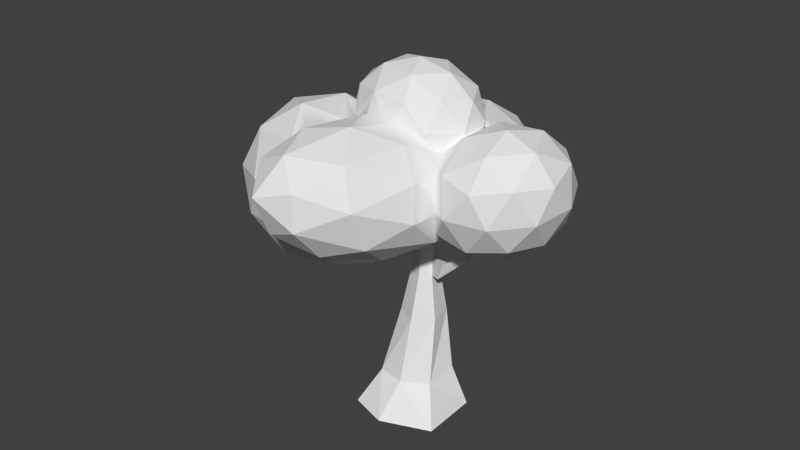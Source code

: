 # Source: tree.blend  (saved by Blender 2.76.0; exported with 4.5.12 LTS)
import bpy
from mathutils import Matrix  # noqa: F401  (used for matrix-valued properties, if any)

bpy.ops.wm.read_factory_settings(use_empty=True)
scene = bpy.context.scene
scene.name = 'Scene'

# ---- collections
col_collection_1 = bpy.data.collections.new('Collection 1'); scene.collection.children.link(col_collection_1)

# ---- world
world_world = bpy.data.worlds.new('World'); scene.world = world_world
world_world.color = (0.05088, 0.05088, 0.05088)
world_world.use_sun_shadow = False
world_world.sun_shadow_jitter_overblur = 0.0
world_world.cycles.sampling_method = 'MANUAL'
world_world.cycles.sample_map_resolution = 256

# ---- meshes
me_cylinder = bpy.data.meshes.new('Cylinder')
me_cylinder.from_pydata([(-0.04859, 1.064, -0.0004359), (-0.1086, 0.834, 0.669), (0.8442, 0.5051, -0.0004359), (0.561, 0.3726, 0.8192), (0.8826, -0.6659, -0.0004359), (0.5063, -0.2482, 0.6791), (-0.11, -1.052, -0.0004359), (-0.0127, -0.5196, 0.6791), (-0.8657, -0.8098, -0.0004359), (-0.5528, -0.4238, 0.6791), (-1.007, 0.3728, -0.0004359), (-0.7348, 0.4577, 0.6791), (0.3083, 0.4936, 1.959), (-0.0804, 0.6821, 1.959), (0.3858, 0.03162, 1.959), (0.03278, -0.246, 1.959), (-0.3767, -0.04673, 1.959), (-0.4218, 0.36, 1.959), (0.1956, 0.4134, 2.824), (-0.08092, 0.5064, 2.824), (0.2262, 0.1258, 2.824), (0.05195, -0.05465, 2.824), (-0.2371, 0.07613, 2.824), (-0.3052, 0.3557, 2.824), (0.06415, 0.3296, 4.043), (-0.05349, 0.3866, 4.043), (0.09892, 0.1908, 4.043), (0.004055, 0.1321, 4.043), (-0.1451, 0.175, 4.043), (-0.1711, 0.3086, 4.043), (0.05733, 0.4599, 2.824), (0.2109, 0.2696, 2.824), (0.1391, 0.03558, 2.824), (-0.09255, 0.01074, 2.824), (-0.2711, 0.2159, 2.824), (-0.1931, 0.431, 2.824), (0.005331, 0.3581, 4.043), (0.08154, 0.2602, 4.043), (0.05149, 0.1615, 4.043), (-0.07052, 0.1535, 4.043), (-0.1581, 0.2418, 4.043), (-0.1123, 0.3476, 4.043), (0.2031, 0.1583, 3.127), (0.028, 0.03873, 3.433), (-0.06721, 0.4465, 3.433), (0.1299, 0.3715, 3.433), (-0.2382, 0.3322, 3.433), (-0.1822, 0.1403, 3.17), (-0.2146, 0.2289, 3.17), (0.1868, 0.2649, 3.127), (-0.08154, 0.08214, 3.433), (-0.1527, 0.3893, 3.433), (0.03133, 0.409, 3.433), (0.09527, 0.09852, 3.433), (-0.6014, 0.1598, 3.364), (-0.5673, 0.01997, 3.364), (-0.5436, -0.01817, 3.499), (-0.5672, 0.08513, 3.499), (-0.8118, 0.0117, 3.75), (-0.8188, -0.05794, 3.745), (-0.7717, -0.05728, 3.799), (-0.7778, 0.008008, 3.788), (0.4489, 0.00918, 2.875), (0.4653, 0.1588, 2.877), (0.5867, -0.01908, 3.263), (0.594, 0.08849, 3.264), (0.9972, -0.01268, 3.387), (1.002, 0.06086, 3.39), (0.9258, -0.05878, 3.461), (0.9247, 0.0488, 3.463), (1.384, -0.002535, 3.938), (1.381, 0.04106, 3.948), (1.361, 0.009682, 3.956), (1.371, 0.04814, 3.972), (0.9995, 0.02409, 3.388), (0.9615, -0.03573, 3.424), (0.9632, 0.05483, 3.426), (0.9252, -0.004989, 3.462), (1.382, 0.01926, 3.943), (1.372, 0.003574, 3.947), (1.376, 0.0446, 3.96), (1.366, 0.02891, 3.964), (1.109, 0.0226, 3.56), (1.158, 0.02155, 3.518), (1.157, -0.0373, 3.514), (1.104, -0.05074, 3.555), (1.13, -0.04402, 3.534), (1.106, -0.01407, 3.557), (1.158, -0.007874, 3.516), (1.374, 0.02409, 3.954), (1.134, 0.02208, 3.539)], [(86, 85), (84, 86), (87, 82), (85, 87), (88, 84), (83, 88), (90, 83), (82, 90)], [(0, 1, 3, 2), (2, 3, 5, 4), (4, 5, 7, 6), (6, 7, 9, 8), (1, 11, 17, 13), (10, 11, 1, 0), (8, 9, 11, 10), (0, 2, 4, 6, 8, 10), (17, 16, 22, 34, 23), (9, 7, 15, 16), (5, 3, 12, 14), (11, 9, 16, 17), (3, 1, 13, 12), (7, 5, 14, 15), (53, 42, 26, 38), (15, 14, 20, 32, 21), (12, 13, 19, 30, 18), (13, 17, 23, 35, 19), (16, 15, 21, 33, 22), (14, 12, 18, 31, 20), (24, 36, 25, 41, 29, 40, 28, 39, 27, 38, 26, 37), (52, 44, 25, 36), (51, 46, 29, 41), (50, 43, 27, 39), (49, 45, 24, 37), (48, 47, 28, 40), (46, 48, 40, 29), (23, 34, 48, 46), (34, 22, 55, 54), (42, 49, 37, 26), (49, 42, 64, 65), (31, 18, 45, 49), (47, 50, 39, 28), (22, 33, 50, 47), (33, 21, 43, 50), (44, 51, 41, 25), (19, 35, 51, 44), (35, 23, 46, 51), (45, 52, 36, 24), (18, 30, 52, 45), (30, 19, 44, 52), (43, 53, 38, 27), (21, 32, 53, 43), (32, 20, 42, 53), (57, 54, 58, 61), (22, 47, 56, 55), (47, 48, 57, 56), (48, 34, 54, 57), (58, 59, 60, 61), (54, 55, 59, 58), (56, 57, 61, 60), (55, 56, 60, 59), (65, 64, 68, 77, 69), (20, 31, 63, 62), (42, 20, 62, 64), (31, 49, 65, 63), (83, 67, 69, 82), (64, 62, 66, 75, 68), (63, 65, 69, 76, 67), (62, 63, 67, 74, 66), (89, 80, 73, 81), (84, 83, 71, 70), (84, 85, 68, 66), (85, 84, 70, 72), (73, 82, 85, 72), (82, 69, 68, 85), (67, 83, 84, 66), (79, 89, 81, 72), (78, 71, 80, 89), (82, 73, 71, 83)])
me_cylinder.use_remesh_preserve_volume = False
me_cylinder.use_remesh_preserve_attributes = False
me_cylinder.use_mirror_vertex_groups = False
me_cylinder.update()
me_icosphere_008 = bpy.data.meshes.new('Icosphere.008')
me_icosphere_008.from_pydata([(0.0, 0.0, -1.0), (0.4253, -0.309, -0.8507), (-0.1625, -0.5, -0.8507), (-0.5257, 0.0, -0.8507), (0.4253, 0.309, -0.8507), (0.2629, -0.809, -0.5257), (-0.1625, 0.5, -0.8507), (-0.6882, -0.5, -0.5257), (0.7912, -0.04319, -0.5711), (0.791, 0.04335, -0.5713), (-0.2764, -0.8506, -0.4472), (0.7236, -0.5257, -0.4472), (-0.6882, 0.5, -0.5257), (-0.8944, 0.0, -0.4472), (0.7529, -0.1913, -0.5517), (0.7485, -0.2202, -0.5446), (0.7481, -0.2723, -0.5239), (0.7554, -0.3944, -0.4668), (0.6954, 0.5052, -0.4854), (0.7032, 0.3772, -0.529), (0.2629, 0.809, -0.5257), (5.96e-08, -1.0, 1.49e-08), (0.6995, -0.5761, -0.3677), (0.6696, -0.6053, -0.3473), (0.5046, -0.7901, -0.1791), (0.492, -0.809, -0.1551), (-0.2764, 0.8506, -0.4472), (-0.9511, -0.309, 1.49e-08), (-0.5878, -0.809, -4.47e-08), (0.7427, -0.5076, -0.4098), (0.674, 0.5562, -0.4557), (0.3811, -0.8762, 1.49e-08), (-0.5878, 0.809, -1.49e-08), (-0.9511, 0.309, 1.49e-08), (0.4307, 0.809, -0.2541), (0.4366, 0.8013, -0.2629), (0.4416, 0.7969, -0.2651), (0.478, 0.7651, -0.2811), (0.5457, 0.706, -0.3108), (0.6195, 0.6494, -0.3245), (0.6557, 0.5766, -0.4372), (0.0, 1.0, 1.863e-08), (-0.2629, -0.809, 0.5257), (0.2566, -0.8975, 0.1438), (0.2221, -0.8999, 0.2101), (0.1968, -0.8937, 0.3184), (-0.8506, 5.96e-08, 0.5257), (-0.7236, -0.5257, 0.4472), (0.3403, 0.8894, 2.421e-08), (0.1613, -0.8454, 0.4537), (0.1592, -0.8416, 0.4643), (-0.2629, 0.809, 0.5257), (-0.7236, 0.5257, 0.4472), (0.2764, 0.8506, 0.4472), (0.4138, 0.8323, 0.2499), (0.3367, 0.887, 0.02722), (-0.4253, -0.309, 0.8507), (0.1514, -0.8214, 0.4876), (0.1166, -0.7241, 0.5997), (0.1169, -0.7184, 0.6061), (0.1308, -0.6944, 0.6325), (0.1955, -0.6018, 0.7336), (0.1625, -0.5, 0.8507), (-0.4253, 0.309, 0.8507), (0.3196, 0.8138, 0.4555), (0.3698, 0.8289, 0.334), (0.3998, 0.8217, 0.2983), (0.4198, 0.8168, 0.2745), (0.4261, 0.8153, 0.2669), (0.4219, 0.8211, 0.2611), (0.2425, -0.5, 0.8012), (0.1625, 0.5, 0.8507), (0.2846, 0.5, 0.7751), (0.2779, 0.5072, 0.7725), (0.2709, 0.5189, 0.7657), (0.2673, 0.5361, 0.7516), (0.2674, 0.7516, 0.5468), (0.0, 1.192e-07, 1.0), (0.2856, -0.3305, 0.8507), (0.5257, 0.0, 0.8507), (0.5647, 0.12, 0.7727), (0.5724, 0.1604, 0.7498), (0.5726, 0.1614, 0.7492), (0.555, 0.1686, 0.7569), (0.5143, 0.1973, 0.7691), (0.5129, 0.1991, 0.7692), (0.3671, 0.3858, 0.7755), (0.2872, -0.3215, 0.852), (0.2925, -0.3074, 0.8534), (0.3811, -0.1991, 0.8507), (0.5378, 5.96e-08, 0.8375), (0.5303, -0.0141, 0.8415), (0.4167, -0.154, 0.8489), (0.4146, 0.8444, 0.2818), (0.2504, 1.048, 0.007967), (0.4127, 0.8823, 0.2855), (0.4193, 0.8575, -0.3407), (0.4124, 0.9048, 0.2893), (0.4072, 0.9059, 0.293), (0.2875, 1.311, -0.3657), (0.3727, 1.273, 0.2853), (0.2825, 1.567, -0.1212), (0.5558, 1.258, -0.6854), (0.4131, 0.9102, 0.2917), (0.2673, 0.8929, 0.6533), (0.4713, 1.696, -0.5497), (0.815, 0.7729, -0.6276), (0.4226, 0.9362, 0.3149), (0.4956, 1.693, 0.1061), (0.5258, 1.189, 0.5265), (0.5936, 1.92, -0.2724), (0.9607, 1.168, -0.8538), (0.7833, 0.6683, -0.4959), (0.7017, 0.6848, -0.4358), (0.8669, 1.611, -0.8366), (0.5381, 1.102, 0.3985), (0.7396, 1.445, 0.3853), (0.4692, 1.1, 0.8436), (0.3859, 0.7934, 0.9922), (0.8168, 1.913, -0.623), (1.286, 0.827, -0.7431), (0.907, 0.6778, -0.5646), (0.8766, 0.6818, -0.5548), (0.9832, 0.5434, -0.6683), (0.5993, 1.162, 0.4066), (0.8761, 1.845, 0.04062), (0.8042, 1.272, 0.787), (0.4692, 0.4491, 1.023), (1.065, 1.974, -0.3879), (1.039, 0.6854, -0.5909), (1.318, 1.345, -0.8723), (1.234, 1.783, -0.7366), (0.7256, 1.219, 0.4416), (1.211, 1.499, 0.2698), (0.8876, 1.272, 0.4401), (0.7177, 1.028, 1.075), (0.5258, 0.1876, 0.8022), (0.7177, 0.6455, 1.18), (1.214, 0.6141, -0.5597), (1.612, 0.9797, -0.6544), (1.642, 1.011, -0.6507), (0.7626, -0.2111, -0.5564), (1.297, 1.785, -0.09042), (0.9012, 1.276, 0.4402), (0.9448, 1.285, 0.4272), (1.136, 1.125, 0.9749), (0.8042, 0.2711, 1.063), (1.516, 1.708, -0.4236), (1.315, 0.6771, -0.5981), (1.623, 0.7889, -0.8089), (1.382, 0.7296, -0.6335), (1.467, 0.8506, -0.6581), (1.585, 1.46, -0.6837), (1.649, 1.024, -0.6453), (1.265, 0.5092, -0.5847), (1.165, 0.006911, -0.6303), (0.9438, 1.285, 0.4274), (1.606, 1.414, -0.0171), (1.112, 1.232, 0.423), (1.034, 0.8482, 1.163), (1.181, 1.264, 0.6736), (0.6828, 0.1623, 0.8327), (1.136, 0.5057, 1.145), (1.28, 0.6281, -0.5596), (1.674, 1.136, -0.5755), (1.265, 0.6084, -0.5441), (1.255, 0.4591, -0.5892), (1.034, -0.7267, -0.3664), (1.272, 0.3368, -0.5879), (1.47, 1.014, 0.3276), (1.151, 1.216, 0.4093), (1.395, 0.8018, 1.018), (1.481, 1.046, 0.7306), (0.7096, 0.1562, 0.8351), (0.6594, 0.1616, 0.821), (1.181, 0.2113, 0.9635), (1.775, 1.223, -0.3658), (1.302, 0.4318, -0.6783), (1.679, 1.139, -0.5762), (1.677, 1.14, -0.5706), (1.422, -0.291, -0.3609), (0.577, -0.9978, -0.1392), (1.293, 0.2842, -0.5831), (1.323, 1.134, 0.3549), (1.589, 1.063, 0.155), (1.362, 1.146, 0.3917), (0.6218, 0.1555, 0.7942), (0.6745, 0.1354, 0.8526), (0.9179, 0.08974, 0.8228), (0.9951, 0.08303, 0.8096), (1.481, 0.4274, 0.901), (2.031, 1.01, -0.6811), (1.635, 0.3327, -0.8396), (1.236, -1.078, 0.05637), (1.343, 0.01445, -0.4872), (0.849, -1.332, 0.07952), (1.741, 1.227, -0.2615), (1.374, 1.091, 0.3458), (1.563, 0.9964, 0.2169), (1.679, 1.163, -0.003288), (1.621, 0.715, 0.7477), (1.621, 0.8229, 0.4353), (0.9457, -0.3802, 1.043), (1.058, 0.09564, 0.7902), (1.362, 0.1444, 0.6674), (1.762, 1.199, -0.3963), (1.987, 1.263, -0.3166), (2.005, 0.5363, -0.8359), (1.486, -0.04165, -0.6245), (1.509, -0.5902, 0.08898), (1.416, -0.1372, -0.3974), (0.4972, -1.516, 0.4241), (0.2261, -1.001, 0.2341), (1.692, 1.199, -0.07957), (1.774, 1.212, -0.35), (1.423, 1.025, 0.3471), (1.563, 0.9957, 0.2173), (1.779, 0.8429, 0.4577), (1.891, 1.2, 0.1184), (1.446, 0.9867, 0.3394), (1.194, 0.1055, 0.7077), (1.621, 0.4405, 0.5406), (1.775, 1.209, -0.3623), (2.37, 1.011, -0.3435), (2.329, 0.709, -0.622), (1.92, 0.02293, -0.7219), (1.293, -1.13, 0.5505), (1.543, -0.2957, 0.003162), (0.9047, -1.566, 0.5449), (1.447, -0.2275, -0.3263), (1.389, 1.07, 0.3462), (1.542, 0.943, 0.2373), (1.597, 0.7648, 0.3873), (2.214, 0.9075, 0.3603), (1.499, 0.8648, 0.2813), (0.5435, -0.5982, 1.116), (1.321, -0.137, 0.7298), (1.298, 0.125, 0.6069), (1.233, 0.1136, 0.6816), (1.434, 0.2457, 0.3963), (1.446, 0.2585, 0.404), (2.255, 1.14, -0.001869), (2.328, 0.2441, -0.5941), (1.808, -0.3338, -0.3826), (1.513, -0.3756, 0.4386), (1.464, -0.2833, -0.2391), (1.541, -0.2846, 0.06446), (1.45, -0.2457, -0.3067), (0.252, -1.337, 0.7145), (0.5538, -1.569, 0.9182), (1.6, 0.7459, 0.4016), (2.064, 0.5332, 0.5754), (1.5, 0.8612, 0.2793), (0.3176, -1.085, 1.034), (0.7251, -1.135, 1.154), (1.182, -0.8636, 0.9271), (1.401, 0.2046, 0.4534), (1.433, 0.2453, 0.396), (1.433, 0.2445, 0.3963), (1.537, 0.354, 0.4611), (2.51, 0.7908, 0.07479), (2.553, 0.5374, -0.2897), (2.185, -0.1643, -0.4281), (1.457, -0.2762, -0.2663), (0.9452, -1.421, 0.9201), (1.712, -0.3977, 0.0524), (0.1151, -0.7343, 0.6108), (1.501, 0.8593, 0.2783), (1.503, 0.844, 0.2748), (1.502, 0.8422, 0.2752), (1.604, 0.4551, 0.4909), (1.694, 0.3296, 0.5718), (2.398, 0.4341, 0.4141), (1.438, 0.1932, 0.4029), (1.573, 0.4034, 0.4835), (2.468, 0.02408, -0.1757), (2.147, -0.3331, -0.04504), (1.543, -0.1832, 0.2296), (1.501, 0.8508, 0.277), (2.076, 0.07691, 0.5448), (1.589, 0.4246, 0.4931), (1.475, 0.05154, 0.3785), (2.568, 0.3346, 0.08966), (1.528, -0.1446, 0.2774), (1.499, -0.01242, 0.3523), (1.668, -0.1443, 0.4169), (2.372, -0.03978, 0.2593), (2.021, -0.273, 0.312)], [], [(0, 1, 2), (0, 2, 3), (1, 0, 4), (2, 1, 5), (0, 3, 6), (3, 2, 7), (8, 1, 4, 9), (0, 6, 4), (2, 5, 10), (1, 11, 5), (6, 3, 12), (3, 7, 13), (2, 10, 7), (11, 1, 8, 14, 15, 16, 17), (9, 4, 18, 19), (4, 6, 20), (10, 5, 21), (5, 11, 22, 23, 24, 25), (6, 12, 26), (3, 13, 12), (13, 7, 27), (7, 10, 28), (29, 11, 17), (18, 4, 20, 30), (6, 26, 20), (10, 21, 28), (31, 21, 5, 25), (22, 11, 29), (26, 12, 32), (12, 13, 33), (13, 27, 33), (27, 7, 28), (30, 20, 34, 35, 36, 37, 38, 39, 40), (20, 26, 41), (28, 21, 42), (21, 31, 43, 44, 45), (26, 32, 41), (32, 12, 33), (33, 27, 46), (27, 28, 47), (34, 20, 41, 48), (28, 42, 47), (21, 45, 49, 50, 42), (41, 32, 51), (32, 33, 52), (33, 46, 52), (27, 47, 46), (48, 41, 53, 54, 55), (47, 42, 56), (42, 50, 57, 58, 59, 60, 61, 62), (41, 51, 53), (32, 52, 51), (52, 46, 63), (46, 47, 56), (54, 53, 64, 65, 66, 67, 68, 69), (56, 42, 62), (70, 62, 61), (53, 51, 71), (51, 52, 63), (63, 46, 56), (64, 53, 71, 72, 73, 74, 75, 76), (56, 62, 77), (62, 70, 78), (71, 51, 63), (63, 56, 77), (79, 80, 81, 82, 83, 84, 85, 86, 72, 71), (62, 78, 87, 88, 89, 79, 77), (71, 63, 77), (79, 71, 77), (80, 79, 90), (91, 79, 89, 92), (90, 79, 91), (93, 94, 55, 54, 69), (68, 93, 69), (55, 94, 96, 35, 34, 48), (67, 93, 68), (94, 99, 96), (35, 96, 36), (66, 93, 67), (95, 98, 97), (65, 98, 95, 93, 66), (99, 94, 101), (96, 99, 102), (36, 96, 37), (100, 94, 93, 95, 97, 103, 107), (101, 94, 100), (97, 98, 103), (98, 65, 64, 76, 104), (99, 101, 105), (106, 96, 102), (99, 105, 102), (37, 96, 38), (101, 100, 108), (109, 98, 104), (75, 104, 76), (105, 101, 110), (106, 102, 111), (38, 96, 106, 112, 113, 39), (102, 105, 114), (115, 100, 107), (101, 108, 110), (100, 116, 108), (109, 104, 117), (74, 118, 104, 75), (105, 110, 119), (106, 111, 120), (102, 114, 111), (112, 106, 121, 122), (39, 113, 40), (105, 119, 114), (108, 125, 110), (108, 116, 125), (109, 117, 126), (104, 118, 117), (73, 127, 118, 74), (110, 128, 119), (120, 111, 130), (111, 114, 130), (123, 122, 121, 129), (40, 113, 112, 122, 123, 19, 18, 30), (114, 119, 131), (124, 115, 107, 103, 98, 109), (110, 125, 128), (116, 100, 115, 124, 132), (125, 116, 133), (109, 126, 156, 143, 134), (126, 117, 135), (117, 118, 135), (86, 136, 127, 73, 72), (118, 127, 137), (119, 128, 131), (138, 129, 121, 106, 120), (139, 120, 130, 140), (130, 114, 131), (129, 138, 165, 154, 123), (141, 14, 8, 9, 19, 123), (124, 109, 134, 132), (125, 142, 128), (143, 116, 132, 134), (125, 133, 142), (156, 144, 158, 133, 116, 143), (145, 126, 135), (135, 118, 137), (85, 136, 86), (136, 146, 127), (127, 146, 137), (131, 128, 147), (150, 148, 163, 165, 138, 120), (178, 149, 151, 139, 140, 153, 164), (150, 120, 139, 151), (140, 130, 152, 153), (130, 131, 152), (141, 123, 155), (14, 141, 15), (128, 142, 147), (133, 157, 142), (145, 135, 159), (160, 126, 145), (135, 137, 159), (84, 136, 85), (146, 136, 186, 174, 161, 173, 188), (137, 146, 162), (131, 147, 152), (153, 152, 176, 205, 179, 164), (154, 166, 168, 182, 155, 123), (167, 141, 155), (15, 141, 16), (142, 157, 147), (133, 169, 157), (144, 156, 126, 160), (144, 160, 185, 170, 158), (171, 145, 159), (172, 160, 145), (137, 162, 159), (83, 136, 84), (146, 175, 162), (147, 176, 152), (148, 177, 163), (148, 150, 151, 149, 177), (166, 154, 165, 163, 177), (167, 155, 180), (167, 181, 23, 22, 29, 17, 16, 141), (147, 157, 176), (169, 133, 158, 170, 183, 197, 230, 215), (157, 169, 216, 198, 184, 199), (162, 171, 159), (171, 172, 145), (185, 160, 172), (82, 186, 136, 83), (161, 187, 173), (174, 187, 161), (189, 175, 146, 188), (175, 190, 162), (191, 149, 178), (192, 177, 149), (179, 178, 164), (166, 177, 168), (193, 167, 180), (195, 181, 167), (181, 24, 23), (168, 177, 208, 194, 182), (182, 194, 210, 180, 155), (176, 157, 199, 213, 196, 214), (170, 185, 183), (162, 190, 171), (200, 172, 171), (201, 185, 172), (81, 187, 174, 186, 82), (187, 202, 203, 189, 188, 173), (203, 220, 204, 175, 189), (204, 190, 175), (206, 191, 178), (191, 207, 149), (207, 192, 149), (208, 177, 192), (179, 205, 222, 214, 196, 206, 178), (193, 180, 209), (195, 167, 193), (181, 195, 211), (24, 181, 212, 43, 31, 25), (183, 185, 197), (198, 217, 218, 184), (184, 218, 213, 199), (190, 200, 171), (201, 172, 200), (219, 215, 230, 185, 201, 252, 234), (92, 187, 81, 80, 90, 91), (204, 221, 190), (205, 176, 222), (206, 223, 191), (224, 207, 191), (225, 192, 207), (225, 208, 192), (193, 209, 226), (209, 180, 229, 247, 263, 245, 227), (195, 193, 228), (194, 208, 247, 229, 210), (229, 180, 210), (212, 181, 211), (211, 195, 228), (43, 212, 44), (213, 218, 206, 196), (222, 176, 214), (219, 169, 215), (197, 185, 230), (231, 232, 250, 217, 198, 216), (217, 233, 218), (221, 200, 190), (221, 201, 200), (88, 235, 187, 92, 89), (187, 235, 202), (202, 236, 238, 220, 203), (237, 204, 220, 238), (239, 240, 221, 204), (241, 223, 206), (223, 224, 191), (242, 207, 224), (242, 225, 207), (225, 243, 208), (228, 193, 226), (226, 209, 244), (227, 246, 277, 244, 209), (212, 211, 248), (249, 211, 228), (44, 212, 49, 45), (218, 241, 206), (169, 219, 234), (251, 233, 217), (233, 241, 218), (201, 221, 270, 250, 232), (87, 253, 235, 88), (235, 254, 202), (202, 255, 236), (238, 236, 258, 257, 256, 237), (256, 204, 237), (239, 204, 256, 257), (240, 239, 257, 258, 273, 271, 280, 274, 259), (259, 221, 240), (260, 223, 241), (261, 224, 223), (261, 242, 224), (262, 225, 242), (262, 243, 225), (247, 208, 243, 263), (228, 226, 264), (255, 226, 244), (265, 246, 227, 245), (212, 248, 266, 57, 50, 49), (248, 211, 249), (249, 228, 264), (232, 231, 268, 269), (250, 270, 280, 271, 217), (271, 251, 217), (251, 272, 233), (233, 260, 241), (252, 201, 267), (60, 266, 253, 87, 78, 70, 61), (253, 254, 235), (202, 254, 255), (255, 244, 236), (274, 221, 259), (260, 261, 223), (261, 275, 242), (275, 262, 242), (276, 243, 262), (263, 243, 265, 245), (264, 226, 255), (266, 248, 253), (57, 266, 58), (248, 249, 253), (249, 264, 254), (268, 278, 269), (201, 232, 269, 278, 267), (271, 279, 251), (279, 272, 251), (233, 272, 260), (270, 221, 274, 280), (59, 266, 60), (253, 249, 254), (254, 264, 255), (258, 236, 244, 284, 281, 273), (282, 261, 260), (282, 275, 261), (276, 262, 275), (276, 265, 243), (244, 277, 283, 284), (58, 266, 59), (278, 268, 231, 216, 169, 234, 252, 267), (271, 285, 279), (279, 286, 272), (272, 282, 260), (281, 285, 271, 273), (286, 275, 282), (286, 276, 275), (287, 265, 276), (283, 277, 246, 265, 285), (285, 281, 284, 283), (287, 285, 265), (285, 287, 279), (287, 286, 279), (286, 282, 272), (287, 276, 286)])
me_icosphere_008.polygons.foreach_set('use_smooth', [True] * 342)
_k = set([(0, 1), (0, 2), (0, 3), (0, 4), (0, 6), (1, 2), (1, 4), (1, 5), (1, 8), (1, 11), (2, 3), (2, 5), (2, 7), (2, 10), (3, 6), (3, 7), (3, 12), (3, 13), (4, 6), (4, 9), (4, 18), (4, 20), (5, 10), (5, 11), (5, 21), (5, 25), (6, 12), (6, 20), (6, 26), (7, 10), (7, 13), (7, 27), (7, 28), (10, 21), (10, 28), (11, 17), (11, 22), (11, 29), (12, 13), (12, 26), (12, 32), (12, 33), (13, 27), (13, 33), (14, 141), (15, 141), (16, 141), (19, 123), (20, 26), (20, 30), (20, 34), (20, 41), (21, 28), (21, 31), (21, 42), (21, 45), (23, 181), (24, 181), (26, 32), (26, 41), (27, 28), (27, 33), (27, 46), (27, 47), (28, 42), (28, 47), (32, 33), (32, 41), (32, 51), (32, 52), (33, 46), (33, 52), (35, 96), (38, 96), (40, 113), (41, 48), (41, 51), (41, 53), (42, 47), (42, 50), (42, 56), (42, 62), (43, 212), (44, 212), (46, 47), (46, 52), (46, 56), (46, 63), (47, 56), (49, 212), (51, 52), (51, 53), (51, 63), (51, 71), (52, 63), (53, 54), (53, 64), (53, 71), (55, 94), (56, 62), (56, 63), (56, 77), (57, 266), (58, 266), (59, 266), (60, 266), (61, 62), (62, 70), (62, 77), (62, 78), (63, 71), (63, 77), (65, 98), (71, 72), (71, 77), (71, 79), (73, 127), (74, 118), (75, 104), (76, 104), (77, 79), (79, 80), (79, 89), (79, 90), (79, 91), (83, 136), (84, 136), (86, 136), (87, 253), (88, 235), (92, 187), (93, 94), (94, 96), (94, 99), (94, 100), (94, 101), (95, 98), (96, 99), (96, 102), (96, 106), (97, 98), (98, 103), (98, 104), (98, 109), (99, 101), (99, 102), (99, 105), (100, 101), (100, 107), (100, 108), (100, 115), (100, 116), (101, 105), (101, 108), (101, 110), (102, 105), (102, 106), (102, 111), (102, 114), (104, 109), (104, 117), (104, 118), (105, 110), (105, 114), (105, 119), (106, 111), (106, 112), (106, 120), (106, 121), (108, 110), (108, 116), (108, 125), (109, 117), (109, 124), (109, 126), (109, 134), (110, 119), (110, 125), (110, 128), (111, 114), (111, 120), (111, 130), (114, 119), (114, 130), (114, 131), (116, 125), (116, 132), (116, 133), (116, 143), (117, 118), (117, 126), (117, 135), (118, 127), (118, 135), (118, 137), (119, 128), (119, 131), (120, 130), (120, 138), (120, 139), (120, 150), (122, 123), (123, 129), (123, 141), (123, 154), (123, 155), (125, 128), (125, 133), (125, 142), (126, 135), (126, 145), (126, 156), (126, 160), (127, 136), (127, 137), (127, 146), (128, 131), (128, 142), (128, 147), (130, 131), (130, 140), (130, 152), (131, 147), (131, 152), (133, 142), (133, 157), (133, 158), (133, 169), (135, 137), (135, 145), (135, 159), (136, 146), (136, 186), (137, 146), (137, 159), (137, 162), (141, 155), (141, 167), (142, 147), (142, 157), (144, 160), (145, 159), (145, 160), (145, 171), (145, 172), (146, 162), (146, 175), (146, 188), (147, 152), (147, 157), (147, 176), (148, 177), (149, 151), (149, 177), (149, 178), (149, 191), (149, 192), (149, 207), (152, 153), (152, 176), (155, 167), (155, 180), (155, 182), (157, 169), (157, 176), (157, 199), (159, 162), (159, 171), (160, 172), (160, 185), (161, 187), (162, 171), (162, 175), (162, 190), (164, 178), (166, 177), (167, 180), (167, 181), (167, 193), (167, 195), (168, 177), (169, 215), (169, 216), (169, 219), (169, 234), (170, 185), (171, 172), (171, 190), (171, 200), (172, 185), (172, 200), (172, 201), (173, 187), (174, 187), (175, 189), (175, 190), (175, 204), (176, 205), (176, 214), (176, 222), (177, 192), (177, 208), (178, 179), (178, 191), (178, 206), (180, 193), (180, 209), (180, 210), (180, 229), (181, 195), (181, 211), (181, 212), (183, 185), (184, 218), (185, 197), (185, 201), (187, 202), (187, 235), (190, 200), (190, 204), (190, 221), (191, 206), (191, 207), (191, 223), (191, 224), (192, 207), (192, 208), (192, 225), (193, 195), (193, 209), (193, 226), (193, 228), (194, 208), (195, 211), (195, 228), (196, 206), (198, 217), (200, 201), (200, 221), (201, 221), (201, 232), (201, 267), (202, 203), (202, 235), (202, 236), (202, 254), (202, 255), (204, 220), (204, 221), (204, 237), (204, 256), (206, 218), (206, 223), (206, 241), (207, 224), (207, 225), (207, 242), (208, 225), (208, 243), (208, 247), (209, 226), (209, 227), (209, 244), (211, 212), (211, 228), (211, 248), (211, 249), (212, 248), (213, 218), (217, 218), (217, 233), (217, 250), (217, 251), (217, 271), (218, 233), (218, 241), (221, 259), (221, 270), (223, 224), (223, 241), (223, 260), (223, 261), (224, 242), (224, 261), (225, 242), (225, 243), (225, 262), (226, 228), (226, 244), (226, 255), (226, 264), (228, 249), (228, 264), (233, 241), (233, 251), (233, 260), (233, 272), (235, 253), (235, 254), (236, 238), (236, 244), (236, 255), (236, 258), (241, 260), (242, 261), (242, 262), (242, 275), (243, 262), (243, 263), (243, 265), (243, 276), (244, 255), (244, 277), (244, 284), (245, 265), (246, 265), (248, 249), (248, 253), (248, 266), (249, 253), (249, 254), (249, 264), (251, 271), (251, 272), (251, 279), (253, 254), (253, 266), (254, 255), (254, 264), (255, 264), (260, 261), (260, 272), (260, 282), (261, 275), (261, 282), (262, 275), (262, 276), (265, 276), (265, 285), (265, 287), (268, 278), (271, 273), (271, 279), (271, 280), (271, 285), (272, 279), (272, 282), (272, 286), (275, 276), (275, 282), (275, 286), (276, 286), (276, 287), (279, 285), (279, 286), (279, 287), (281, 285), (282, 286), (283, 285), (285, 287), (286, 287)])
me_icosphere_008.attributes.new('sharp_edge', 'BOOLEAN', 'EDGE').data.foreach_set('value', [ (min(e.vertices), max(e.vertices)) in _k for e in me_icosphere_008.edges])
me_icosphere_008.use_remesh_preserve_volume = False
me_icosphere_008.use_remesh_preserve_attributes = False
me_icosphere_008.use_mirror_vertex_groups = False
me_icosphere_008.update()
me_icosphere_008.normals_split_custom_set([tuple(v) for v in zip(*[iter([0.1024, -0.3151, -0.9435, 0.1024, -0.3151, -0.9435, 0.1024, -0.3151, -0.9435, -0.268, -0.1947, -0.9435, -0.268, -0.1947, -0.9435, -0.268, -0.1947, -0.9435, 0.3313, 8.023e-08, -0.9435, 0.3313, 8.023e-08, -0.9435, 0.3313, 8.023e-08, -0.9435, 0.1876, -0.5773, -0.7947, 0.1876, -0.5773, -0.7947, 0.1876, -0.5773, -0.7947, -0.268, 0.1947, -0.9435, -0.268, 0.1947, -0.9435, -0.268, 0.1947, -0.9435, -0.4911, -0.3568, -0.7947, -0.4911, -0.3568, -0.7947, -0.4911, -0.3568, -0.7947, 0.1353, -0.05353, -0.9894, 0.6071, 9.19e-08, -0.7947, 0.6071, 9.19e-08, -0.7947, 0.1351, 0.04964, -0.9896, 0.1024, 0.3151, -0.9435, 0.1024, 0.3151, -0.9435, 0.1024, 0.3151, -0.9435, -0.03853, -0.7488, -0.6617, -0.03853, -0.7488, -0.6617, -0.03853, -0.7488, -0.6617, 0.4713, -0.5831, -0.6617, 0.4713, -0.5831, -0.6617, 0.4713, -0.5831, -0.6617, -0.4911, 0.3568, -0.7947, -0.4911, 0.3568, -0.7947, -0.4911, 0.3568, -0.7947, -0.724, -0.1947, -0.6617, -0.724, -0.1947, -0.6617, -0.724, -0.1947, -0.6617, -0.4089, -0.6284, -0.6617, -0.4089, -0.6284, -0.6617, -0.4089, -0.6284, -0.6617, 0.7002, -0.268, -0.6617, 0.7002, -0.268, -0.6617, 0.1353, -0.05353, -0.9894, 0.1247, -0.1841, -0.975, 0.1023, -0.3359, -0.9363, 0.2755, -0.3907, -0.8783, 0.3142, -0.3957, -0.8629, 0.1351, 0.04964, -0.9896, 0.7002, 0.268, -0.6617, 0.02699, 0.4494, -0.8929, 0.1093, 0.2294, -0.9672, 0.1876, 0.5773, -0.7947, 0.1876, 0.5773, -0.7947, 0.1876, 0.5773, -0.7947, 0.02475, -0.9435, -0.3304, 0.02475, -0.9435, -0.3304, 0.02475, -0.9435, -0.3304, 0.5346, -0.7779, -0.3304, 0.5346, -0.7779, -0.3304, 0.2373, -0.6895, -0.6843, 0.1707, -0.6874, -0.7059, -0.02583, -0.7046, -0.7092, -0.1596, -0.8132, -0.5598, -0.4089, 0.6284, -0.6617, -0.4089, 0.6284, -0.6617, -0.4089, 0.6284, -0.6617, -0.724, 0.1947, -0.6617, -0.724, 0.1947, -0.6617, -0.724, 0.1947, -0.6617, -0.8897, -0.3151, -0.3304, -0.8897, -0.3151, -0.3304, -0.8897, -0.3151, -0.3304, -0.5746, -0.7488, -0.3304, -0.5746, -0.7488, -0.3304, -0.5746, -0.7488, -0.3304, 0.4666, -0.5431, -0.698, 0.905, -0.268, -0.3304, 0.3142, -0.3957, -0.8629, 0.02699, 0.4494, -0.8929, 0.4713, 0.5831, -0.6617, 0.4713, 0.5831, -0.6617, -0.01126, 0.5433, -0.8395, -0.03853, 0.7488, -0.6617, -0.03853, 0.7488, -0.6617, -0.03853, 0.7488, -0.6617, -0.3066, -0.9435, -0.1256, -0.3066, -0.9435, -0.1256, -0.3066, -0.9435, -0.1256, -0.221, -0.8548, -0.4695, 0.3035, -0.9342, -0.1876, 0.3035, -0.9342, -0.1876, -0.1596, -0.8132, -0.5598, 0.2373, -0.6895, -0.6843, 0.8026, -0.5831, -0.1256, 0.4666, -0.5431, -0.698, -0.5746, 0.7488, -0.3304, -0.5746, 0.7488, -0.3304, -0.5746, 0.7488, -0.3304, -0.8897, 0.3151, -0.3304, -0.8897, 0.3151, -0.3304, -0.8897, 0.3151, -0.3304, -0.9921, -2.139e-07, -0.1256, -0.9921, -2.139e-07, -0.1256, -0.9921, -2.139e-07, -0.1256, -0.7947, -0.5773, -0.1876, -0.7947, -0.5773, -0.1876, -0.7947, -0.5773, -0.1876, -0.01126, 0.5433, -0.8395, 0.5346, 0.7779, -0.3304, -0.436, 0.7279, -0.5292, -0.5966, 0.05725, -0.8005, -0.2437, 0.1981, -0.9494, -0.2437, 0.198, -0.9494, -0.1079, 0.132, -0.9854, -0.2293, 0.3469, -0.9095, -0.1228, 0.699, -0.7045, 0.02475, 0.9435, -0.3304, 0.02475, 0.9435, -0.3304, 0.02475, 0.9435, -0.3304, -0.3035, -0.9342, 0.1876, -0.3035, -0.9342, 0.1876, -0.3035, -0.9342, 0.1876, 0.3066, -0.9435, 0.1256, -0.221, -0.8548, -0.4695, -0.3338, -0.8721, -0.3578, -0.5404, -0.8162, -0.2045, -0.6223, -0.7805, 0.05978, -0.3066, 0.9435, -0.1256, -0.3066, 0.9435, -0.1256, -0.3066, 0.9435, -0.1256, -0.7947, 0.5773, -0.1876, -0.7947, 0.5773, -0.1876, -0.7947, 0.5773, -0.1876, -0.9822, -1.802e-07, 0.1876, -0.9822, -1.802e-07, 0.1876, -0.9822, -1.802e-07, 0.1876, -0.8026, -0.5831, 0.1256, -0.8026, -0.5831, 0.1256, -0.8026, -0.5831, 0.1256, -0.436, 0.7279, -0.5292, 0.3035, 0.9342, -0.1876, 0.3035, 0.9342, -0.1876, -0.5344, 0.8068, -0.2519, -0.5346, -0.7779, 0.3304, -0.5346, -0.7779, 0.3304, -0.5346, -0.7779, 0.3304, -0.02475, -0.9435, 0.3304, -0.6223, -0.7805, 0.05978, -0.6441, -0.7536, 0.1315, -0.605, -0.7573, 0.2457, -0.02475, -0.9435, 0.3304, -0.3035, 0.9342, 0.1876, -0.3035, 0.9342, 0.1876, -0.3035, 0.9342, 0.1876, -0.8026, 0.5831, 0.1256, -0.8026, 0.5831, 0.1256, -0.8026, 0.5831, 0.1256, -0.905, 0.268, 0.3304, -0.905, 0.268, 0.3304, -0.905, 0.268, 0.3304, -0.905, -0.268, 0.3304, -0.905, -0.268, 0.3304, -0.905, -0.268, 0.3304, -0.5344, 0.8068, -0.2519, 0.3066, 0.9435, 0.1256, 0.3066, 0.9435, 0.1256, -0.3502, 0.786, 0.5095, -0.9038, 0.3754, 0.2056, -0.4713, -0.5831, 0.6617, -0.4713, -0.5831, 0.6617, -0.4713, -0.5831, 0.6617, 0.03853, -0.7488, 0.6617, -0.605, -0.7573, 0.2457, -0.6379, -0.6744, 0.3717, -0.7548, -0.5444, 0.366, -0.7077, -0.3854, 0.5921, -0.5461, -0.4179, 0.726, -0.4759, -0.4436, 0.7595, 0.03853, -0.7488, 0.6617, -0.02475, 0.9435, 0.3304, -0.02475, 0.9435, 0.3304, -0.02475, 0.9435, 0.3304, -0.5346, 0.7779, 0.3304, -0.5346, 0.7779, 0.3304, -0.5346, 0.7779, 0.3304, -0.7002, 0.268, 0.6617, -0.7002, 0.268, 0.6617, -0.7002, 0.268, 0.6617, -0.7002, -0.268, 0.6617, -0.7002, -0.268, 0.6617, -0.7002, -0.268, 0.6617, -0.3502, 0.786, 0.5095, 0.5746, 0.7488, 0.3304, -0.2539, 0.9393, 0.2309, -0.435, 0.8797, -0.1922, -0.2195, 0.9036, -0.3679, -0.2196, 0.9035, -0.3679, -0.6609, 0.7195, 0.2132, -0.4439, 0.4501, 0.7748, -0.1876, -0.5773, 0.7947, -0.1876, -0.5773, 0.7947, -0.1876, -0.5773, 0.7947, -0.2556, -0.3264, 0.91, 0.4089, -0.6284, 0.6617, -0.4759, -0.4436, 0.7595, 0.03853, 0.7488, 0.6617, 0.03853, 0.7488, 0.6617, 0.03853, 0.7488, 0.6617, -0.4713, 0.5831, 0.6617, -0.4713, 0.5831, 0.6617, -0.4713, 0.5831, 0.6617, -0.6071, -9.01e-08, 0.7947, -0.6071, -9.01e-08, 0.7947, -0.6071, -9.01e-08, 0.7947, -0.2539, 0.9393, 0.2309, 0.4089, 0.6284, 0.6617, 0.4089, 0.6284, 0.6617, -0.1603, -0.01182, 0.987, -0.3338, 0.2612, 0.9057, -0.3894, 0.4058, 0.8268, -0.4432, 0.5281, 0.7243, -0.6593, 0.651, 0.3761, -0.1024, -0.3151, 0.9435, -0.1024, -0.3151, 0.9435, -0.1024, -0.3151, 0.9435, 0.4911, -0.3568, 0.7947, -0.2556, -0.3264, 0.91, -0.3577, -0.0951, 0.929, -0.1876, 0.5773, 0.7947, -0.1876, 0.5773, 0.7947, -0.1876, 0.5773, 0.7947, -0.3313, -8.023e-08, 0.9435, -0.3313, -8.023e-08, 0.9435, -0.3313, -8.023e-08, 0.9435, 0.4911, 0.3568, 0.7947, -0.03192, 0.4971, 0.8671, -0.03908, 0.4987, 0.8659, -0.2054, -0.2576, 0.9442, 0.07626, -0.5678, 0.8196, -0.3409, -0.4661, 0.8164, -0.3012, -0.2659, 0.9157, -0.2028, -0.1454, 0.9684, -0.1603, -0.01182, 0.987, 0.4911, 0.3568, 0.7947, 0.268, -0.1947, 0.9435, -0.3577, -0.0951, 0.929, -0.2376, -0.02418, 0.9711, -0.1486, 0.05746, 0.9872, -0.08836, 0.09796, 0.9913, 0.268, -0.1947, 0.9435, 0.268, -0.1947, 0.9435, -0.1024, 0.3151, 0.9435, -0.1024, 0.3151, 0.9435, -0.1024, 0.3151, 0.9435, 0.268, 0.1947, 0.9435, 0.268, 0.1947, 0.9435, 0.268, 0.1947, 0.9435, -0.03192, 0.4971, 0.8671, 0.724, 0.1947, 0.6617, 0.1638, 0.3625, 0.9175, 0.04788, 0.1061, 0.9932, 0.4911, -0.3568, 0.7947, -0.08836, 0.09796, 0.9913, 0.03491, 0.01228, 0.9993, 0.1638, 0.3625, 0.9175, 0.724, -0.1947, 0.6617, 0.04788, 0.1061, 0.9932, -0.9529, -0.1485, -0.2646, -0.8746, -0.4446, 0.1933, -0.9038, 0.3754, 0.2056, -0.3502, 0.786, 0.5095, -0.4439, 0.4501, 0.7748, -0.6609, 0.7195, 0.2132, -0.9529, -0.1485, -0.2646, -0.4439, 0.4501, 0.7748, -0.9038, 0.3754, 0.2056, -0.8633, -0.4801, -0.1554, -0.8633, -0.4801, -0.1554, -0.5966, 0.05725, -0.8005, -0.436, 0.7279, -0.5292, -0.5344, 0.8068, -0.2519, -0.2196, 0.9035, -0.3679, -0.9529, -0.1485, -0.2646, -0.6609, 0.7195, 0.2132, -0.915, -0.2816, -0.2891, -0.915, -0.2816, -0.2891, -0.915, -0.2816, -0.2891, -0.5966, 0.05725, -0.8005, -0.699, -0.6442, -0.3104, -0.2437, 0.1981, -0.9494, -0.2195, 0.9036, -0.3679, -0.9529, -0.1485, -0.2646, -0.2196, 0.9035, -0.3679, -0.9914, -0.03313, -0.1269, -0.553, 0.1304, -0.8229, -0.9532, 0.1177, -0.2784, -0.435, 0.8797, -0.1922, -0.7629, 0.02636, -0.646, -0.9914, -0.03313, -0.1269, -0.9529, -0.1485, -0.2646, -0.2195, 0.9036, -0.3679, -0.9967, 0.04496, -0.06741, -0.9967, 0.04496, -0.06741, -0.9967, 0.04496, -0.06741, -0.7615, -0.2539, -0.5964, -0.7615, -0.2539, -0.5964, -0.7615, -0.2539, -0.5964, -0.2437, 0.1981, -0.9494, -0.699, -0.6442, -0.3104, -0.2437, 0.198, -0.9494, -0.8823, -0.09004, 0.462, -0.8823, -0.09004, 0.462, -0.9529, -0.1485, -0.2646, -0.9914, -0.03313, -0.1269, -0.9532, 0.1177, -0.2784, -0.9312, 0.3444, -0.1192, -0.9279, 0.3628, 0.08588, -0.9423, 0.1348, 0.3066, -0.9423, 0.1348, 0.3066, -0.9423, 0.1348, 0.3066, -0.9532, 0.1177, -0.2784, -0.4615, 0.414, -0.7846, -0.9312, 0.3444, -0.1192, -0.904, 0.2571, -0.3417, -0.435, 0.8797, -0.1922, -0.2539, 0.9393, 0.2309, -0.6593, 0.651, 0.3761, -0.904, 0.2571, -0.3417, -0.9063, 0.2829, -0.3139, -0.9063, 0.2829, -0.3139, -0.9063, 0.2829, -0.3139, -0.5925, -0.4001, -0.6992, -0.5925, -0.4001, -0.6992, -0.5925, -0.4001, -0.6992, -0.7604, 0.05366, -0.6472, -0.7604, 0.05366, -0.6472, -0.7604, 0.05366, -0.6472, -0.2437, 0.198, -0.9494, -0.699, -0.6442, -0.3104, -0.1079, 0.132, -0.9854, -0.7658, 0.4284, 0.4796, -0.7658, 0.4284, 0.4796, -0.7658, 0.4284, 0.4796, -0.7793, 0.5595, -0.2823, -0.7793, 0.5595, -0.2823, -0.7793, 0.5595, -0.2823, -0.4432, 0.5281, 0.7243, -1.0, -0.0002121, -0.0007696, -0.6593, 0.651, 0.3761, -0.7737, 0.6141, -0.1555, -0.7737, 0.6141, -0.1555, -0.7737, 0.6141, -0.1555, -0.4241, -0.3274, -0.8444, -0.4241, -0.3274, -0.8444, -0.4241, -0.3274, -0.8444, -0.1079, 0.132, -0.9854, -0.5556, -0.5808, -0.5949, -0.5556, -0.5808, -0.5949, -0.5727, -0.2224, -0.7891, -0.6784, -0.1498, -0.7192, -0.2293, 0.3469, -0.9095, -0.5605, 0.1444, -0.8155, -0.5605, 0.1444, -0.8155, -0.5605, 0.1444, -0.8155, -0.7678, 0.5474, 0.3329, -0.574, -0.01303, 0.8187, -0.9279, 0.3628, 0.08588, -0.6741, 0.6972, 0.2439, -0.6741, 0.6972, 0.2439, -0.6741, 0.6972, 0.2439, -0.4272, 0.4574, 0.7799, -0.4272, 0.4574, 0.7799, -0.4272, 0.4574, 0.7799, -0.74, 0.6703, 0.05637, -0.74, 0.6703, 0.05637, -0.74, 0.6703, 0.05637, -0.3894, 0.4058, 0.8268, -0.9301, 0.09749, 0.3541, -0.9301, 0.09749, 0.3541, -0.4432, 0.5281, 0.7243, -0.5497, 0.7513, -0.3653, -0.5497, 0.7513, -0.3653, -0.5497, 0.7513, -0.3653, -0.1649, -0.444, -0.8807, -0.1649, -0.444, -0.8807, -0.1649, -0.444, -0.8807, -0.3926, -0.04734, -0.9185, -0.3926, -0.04734, -0.9185, -0.3926, -0.04734, -0.9185, -0.5727, -0.2224, -0.7891, -0.2991, -0.7109, -0.6366, -0.2313, -0.09733, -0.968, -0.4535, -0.214, -0.8652, -0.2293, 0.3469, -0.9095, -0.6784, -0.1498, -0.7192, -0.1228, 0.699, -0.7045, -0.453, 0.4638, -0.7614, -0.453, 0.4638, -0.7614, -0.453, 0.4638, -0.7614, -0.2651, 0.8555, 0.4448, -0.2651, 0.8555, 0.4448, -0.2651, 0.8555, 0.4448, -0.1442, 0.6736, 0.7249, -0.1442, 0.6736, 0.7249, -0.1442, 0.6736, 0.7249, -0.428, 0.8871, 0.173, -0.428, 0.8871, 0.173, -0.428, 0.8871, 0.173, -0.812, 0.4183, 0.407, -0.812, 0.4183, 0.407, -0.812, 0.4183, 0.407, -0.3338, 0.2612, 0.9057, -0.8019, -0.1427, 0.5801, -0.8019, -0.1427, 0.5801, -0.3894, 0.4058, 0.8268, -0.1397, 0.9842, -0.109, -0.1397, 0.9842, -0.109, -0.1397, 0.9842, -0.109, 0.07195, -0.2455, -0.9667, 0.07195, -0.2455, -0.9667, 0.07195, -0.2455, -0.9667, -0.06402, 0.02513, -0.9976, -0.06402, 0.02513, -0.9976, -0.06402, 0.02513, -0.9976, -0.1953, 0.5273, -0.827, -0.4535, -0.214, -0.8652, -0.2313, -0.09733, -0.968, -0.01218, -0.07541, -0.9971, -0.1228, 0.699, -0.7045, -0.6784, -0.1498, -0.7192, -0.5727, -0.2224, -0.7891, -0.4535, -0.214, -0.8652, -0.5431, 0.2408, -0.8044, 0.1093, 0.2294, -0.9672, 0.02699, 0.4494, -0.8929, -0.01126, 0.5433, -0.8395, -0.04517, 0.5722, -0.8189, -0.04517, 0.5722, -0.8189, -0.04517, 0.5722, -0.8189, -0.5716, 0.7726, 0.2763, -0.7678, 0.5474, 0.3329, -0.9279, 0.3628, 0.08588, -0.9312, 0.3444, -0.1192, -0.5726, 0.6511, -0.4982, -0.5726, 0.6511, -0.4982, -0.04401, 0.9616, 0.2708, -0.04401, 0.9616, 0.2708, -0.04401, 0.9616, 0.2708, -0.3609, 0.2466, 0.8994, -0.3609, 0.2466, 0.8994, -0.7678, 0.5474, 0.3329, -0.5716, 0.7726, 0.2763, -0.3973, 0.801, 0.4478, 0.1175, 0.6248, 0.7719, 0.1175, 0.6248, 0.7719, 0.1175, 0.6248, 0.7719, -0.2375, 0.9697, -0.05706, -0.2375, 0.9697, -0.05706, 0.06686, 0.8537, 0.5165, -0.08934, 0.8267, 0.5555, -0.2064, 0.7953, 0.57, -0.3014, 0.7695, 0.563, -0.3014, 0.7695, 0.563, -0.3014, 0.7695, 0.563, -0.5174, 0.4833, 0.7062, -0.5174, 0.4833, 0.7062, -0.5174, 0.4833, 0.7062, -0.2028, -0.1454, 0.9684, -0.7301, -0.5259, 0.4363, -0.7301, -0.5259, 0.4363, -0.3338, 0.2612, 0.9057, -0.1603, -0.01182, 0.987, -0.5079, -0.04667, 0.8602, -0.5079, -0.04667, 0.8602, -0.5079, -0.04667, 0.8602, 0.1672, 0.8966, -0.41, 0.1672, 0.8966, -0.41, 0.1672, 0.8966, -0.41, 0.1883, -0.1899, -0.9636, -0.01218, -0.07541, -0.9971, -0.2313, -0.09733, -0.968, -0.1175, -0.6248, -0.7719, -0.1175, -0.6248, -0.7719, -0.05307, 0.1611, -0.9855, 0.3609, -0.2466, -0.8994, 0.3609, -0.2466, -0.8994, 0.02456, 0.2422, -0.9699, 0.1102, 0.3133, -0.9432, 0.1102, 0.3133, -0.9432, 0.1102, 0.3133, -0.9432, -0.01218, -0.07541, -0.9971, 0.1883, -0.1899, -0.9636, -0.2491, -0.06323, -0.9664, -0.3117, 0.2596, -0.914, 0.3051, 0.3596, -0.8818, -0.444, -0.003036, -0.896, 0.1247, -0.1841, -0.975, 0.1353, -0.05353, -0.9894, 0.1351, 0.04964, -0.9896, 0.1093, 0.2294, -0.9672, -0.444, -0.003036, -0.896, -0.5716, 0.7726, 0.2763, -0.2931, 0.8782, -0.3781, -0.2064, 0.7953, 0.57, -0.3973, 0.801, 0.4478, 0.2443, 0.8934, 0.3771, 0.2443, 0.8934, 0.3771, 0.2443, 0.8934, 0.3771, -0.08934, 0.8267, 0.5555, -0.07195, 0.2455, 0.9667, -0.3973, 0.801, 0.4478, -0.2064, 0.7953, 0.57, 0.2991, 0.7109, 0.6366, 0.2991, 0.7109, 0.6366, 0.2991, 0.7109, 0.6366, 0.06686, 0.8537, 0.5165, 0.162, 0.855, 0.4927, 0.366, 0.8197, 0.4406, 0.1649, 0.444, 0.8807, 0.1649, 0.444, 0.8807, -0.08934, 0.8267, 0.5555, -0.02307, 0.7654, 0.6432, -0.02307, 0.7654, 0.6432, -0.02307, 0.7654, 0.6432, -0.3932, 0.2441, 0.8865, -0.3932, 0.2441, 0.8865, -0.3932, 0.2441, 0.8865, -0.3012, -0.2659, 0.9157, -0.7832, -0.6147, 0.09363, -0.2028, -0.1454, 0.9684, -0.4159, -0.6372, 0.6488, -0.4159, -0.6372, 0.6488, -0.4159, -0.6372, 0.6488, -0.2906, -0.3468, 0.8918, -0.2906, -0.3468, 0.8918, -0.2906, -0.3468, 0.8918, 0.4806, 0.8461, -0.2304, 0.4806, 0.8461, -0.2304, 0.4806, 0.8461, -0.2304, -0.1922, -0.2211, -0.9561, -0.3725, -0.2465, -0.8947, -0.4675, -0.3125, -0.8269, -0.2491, -0.06323, -0.9664, 0.1883, -0.1899, -0.9636, 0.1442, -0.6736, -0.7249, -0.4641, 0.5406, -0.7017, -0.4641, 0.5406, -0.7017, -0.1089, -0.02644, -0.9937, -0.05307, 0.1611, -0.9855, 0.02456, 0.2422, -0.9699, 0.1509, 0.3515, -0.924, 0.2155, 0.5649, -0.7965, -0.1922, -0.2211, -0.9561, 0.4272, -0.4574, -0.7799, -0.05307, 0.1611, -0.9855, -0.1089, -0.02644, -0.9937, 0.02456, 0.2422, -0.9699, 0.574, 0.01303, -0.8187, 0.574, 0.01303, -0.8187, 0.1509, 0.3515, -0.924, 0.44, 0.342, -0.8303, 0.44, 0.342, -0.8303, 0.44, 0.342, -0.8303, -0.1212, -0.1108, -0.9864, -0.1212, -0.1108, -0.9864, -0.1212, -0.1108, -0.9864, 0.1247, -0.1841, -0.975, -0.5974, -0.102, -0.7955, 0.1023, -0.3359, -0.9363, 0.5111, 0.8481, 0.1398, 0.5111, 0.8481, 0.1398, 0.5111, 0.8481, 0.1398, 0.5556, 0.5808, 0.5949, 0.5556, 0.5808, 0.5949, 0.5556, 0.5808, 0.5949, 0.07454, 0.5428, 0.8366, 0.07454, 0.5428, 0.8366, 0.07454, 0.5428, 0.8366, 0.1502, 0.8883, 0.4339, 0.1502, 0.8883, 0.4339, 0.1502, 0.8883, 0.4339, -0.118, 0.2636, 0.9574, -0.118, 0.2636, 0.9574, -0.118, 0.2636, 0.9574, -0.3409, -0.4661, 0.8164, -0.7832, -0.6147, 0.09363, -0.3012, -0.2659, 0.9157, -0.2331, -0.8256, 0.5138, -0.2331, -0.8256, 0.5138, -0.5607, -0.2997, 0.7719, -0.5191, -0.1802, 0.8355, -0.2834, -0.07934, 0.9557, -0.04959, -0.225, 0.9731, 0.08565, -0.2754, 0.9575, -0.0222, -0.3039, 0.9525, -0.0222, -0.3039, 0.9525, -0.0222, -0.3039, 0.9525, 0.6455, 0.6306, -0.431, 0.6455, 0.6306, -0.431, 0.6455, 0.6306, -0.431, 0.1509, 0.3515, -0.924, 0.8823, 0.09004, -0.462, 0.8823, 0.09004, -0.462, 0.5084, 0.7138, -0.4816, 0.387, 0.7641, -0.5161, 0.2155, 0.5649, -0.7965, -0.3117, 0.2596, -0.914, -0.4063, 0.06717, -0.9113, -0.3187, -0.1672, -0.933, -0.1883, -0.2206, -0.957, 0.2875, 0.0296, -0.9573, 0.2875, 0.0296, -0.9573, 0.01163, -0.3403, -0.9402, 0.01163, -0.3403, -0.9402, 0.01163, -0.3403, -0.9402, 0.1023, -0.3359, -0.9363, -0.4741, -0.3226, -0.8193, 0.2755, -0.3907, -0.8783, 0.699, 0.6442, 0.3104, 0.699, 0.6442, 0.3104, 0.699, 0.6442, 0.3104, 0.5925, 0.4001, 0.6992, 0.5925, 0.4001, 0.6992, 0.5925, 0.4001, 0.6992, 0.162, 0.855, 0.4927, 0.06686, 0.8537, 0.5165, 0.03727, 0.998, 0.05068, 0.03727, 0.998, 0.05068, 0.162, 0.855, 0.4927, 0.2952, 0.9338, -0.2022, 0.2952, 0.9338, -0.2022, 0.4543, 0.8027, 0.3864, 0.366, 0.8197, 0.4406, 0.3843, 0.4188, 0.8228, 0.3843, 0.4188, 0.8228, 0.3843, 0.4188, 0.8228, 0.4767, 0.7684, 0.427, 0.4767, 0.7684, 0.427, 0.4767, 0.7684, 0.427, 0.0728, -0.03069, 0.9969, 0.0728, -0.03069, 0.9969, 0.0728, -0.03069, 0.9969, 0.07626, -0.5678, 0.8196, -0.5829, -0.8118, -0.03434, -0.3409, -0.4661, 0.8164, 0.1442, -0.5038, 0.8517, 0.1442, -0.5038, 0.8517, 0.1442, -0.5038, 0.8517, 0.8746, 0.4446, -0.1933, 0.8746, 0.4446, -0.1933, 0.8746, 0.4446, -0.1933, -0.3725, -0.2465, -0.8947, -0.8385, 0.2096, -0.503, -0.4675, -0.3125, -0.8269, -0.3725, -0.2465, -0.8947, -0.1922, -0.2211, -0.9561, -0.1089, -0.02644, -0.9937, -0.609, 0.2758, -0.7437, -0.609, 0.2758, -0.7437, -0.4063, 0.06717, -0.9113, -0.3117, 0.2596, -0.914, -0.2491, -0.06323, -0.9664, -0.4675, -0.3125, -0.8269, -0.8385, 0.2096, -0.503, 0.4301, -0.3726, -0.8223, 0.4301, -0.3726, -0.8223, 0.4301, -0.3726, -0.8223, -0.1882, -0.4251, -0.8854, -0.1882, -0.4251, -0.8854, 0.1707, -0.6874, -0.7059, 0.2373, -0.6895, -0.6843, 0.4666, -0.5431, -0.698, 0.3142, -0.3957, -0.8629, 0.2755, -0.3907, -0.8783, -0.1882, -0.4251, -0.8854, 0.8633, 0.4801, 0.1554, 0.8633, 0.4801, 0.1554, 0.8633, 0.4801, 0.1554, 0.4241, 0.3274, 0.8444, 0.4241, 0.3274, 0.8444, 0.366, 0.8197, 0.4406, 0.4543, 0.8027, 0.3864, 0.5425, 0.826, 0.1531, 0.7562, 0.6228, 0.2009, 0.7735, 0.5718, 0.2735, 0.782, 0.5319, 0.3249, 0.7615, 0.2539, 0.5964, 0.7615, 0.2539, 0.5964, 0.2182, 0.3918, 0.8938, 0.2553, 0.5576, 0.7899, 0.2807, 0.6304, 0.7237, 0.3545, 0.7448, 0.5653, 0.379, 0.06457, 0.9231, 0.379, 0.06457, 0.9231, 0.379, 0.06457, 0.9231, 0.5652, 0.5372, 0.6261, 0.5652, 0.5372, 0.6261, 0.5652, 0.5372, 0.6261, 0.5829, 0.8118, 0.03434, 0.5829, 0.8118, 0.03434, 0.5829, 0.8118, 0.03434, -0.2054, -0.2576, 0.9442, -0.5607, -0.2997, 0.7719, -0.2952, -0.9338, 0.2022, 0.07626, -0.5678, 0.8196, -0.2834, -0.07934, 0.9557, 0.05947, 0.5805, 0.8121, -0.04959, -0.225, 0.9731, -0.5191, -0.1802, 0.8355, -0.3664, 0.622, 0.692, -0.2834, -0.07934, 0.9557, 0.1998, -0.2966, 0.9339, 0.03628, -0.7888, 0.6136, 0.03628, -0.7888, 0.6136, 0.08565, -0.2754, 0.9575, 0.4615, -0.414, 0.7846, 0.4615, -0.414, 0.7846, 0.4615, -0.414, 0.7846, -0.04288, 0.5581, -0.8287, -0.04288, 0.5581, -0.8287, -0.04288, 0.5581, -0.8287, -0.4229, 0.04949, -0.9048, -0.4229, 0.04949, -0.9048, -0.4229, 0.04949, -0.9048, 0.387, 0.7641, -0.5161, -0.5563, 0.7646, -0.3254, 0.2155, 0.5649, -0.7965, -0.4063, 0.06717, -0.9113, -0.8943, -0.1272, -0.429, -0.3187, -0.1672, -0.933, 0.5572, -0.4878, -0.6719, 0.5572, -0.4878, -0.6719, 0.5572, -0.4878, -0.6719, -0.05947, -0.5805, -0.8121, -0.05947, -0.5805, -0.8121, -0.05947, -0.5805, -0.8121, -0.4741, -0.3226, -0.8193, -0.02583, -0.7046, -0.7092, 0.1707, -0.6874, -0.7059, -0.3187, -0.1672, -0.933, -0.7186, -0.3474, -0.6025, -0.7186, -0.3474, -0.6025, -0.09345, -0.4344, -0.8958, -0.1883, -0.2206, -0.957, -0.1883, -0.2206, -0.957, -0.09345, -0.4344, -0.8958, 0.02463, -0.5183, -0.8548, 0.6216, -0.1576, -0.7673, 0.6216, -0.1576, -0.7673, 0.915, 0.2816, 0.2891, 0.915, 0.2816, 0.2891, 0.3545, 0.7448, 0.5653, 0.4453, 0.8369, 0.3183, 0.4798, 0.8577, 0.1848, 0.588, 0.8086, 0.01989, 0.4543, 0.8027, 0.3864, 0.2331, 0.8256, -0.5138, 0.5425, 0.826, 0.1531, 0.553, -0.1304, 0.8229, 0.553, -0.1304, 0.8229, 0.553, -0.1304, 0.8229, 0.7706, 0.3524, 0.5309, 0.7706, 0.3524, 0.5309, 0.7706, 0.3524, 0.5309, 0.7832, 0.6147, -0.09363, 0.7832, 0.6147, -0.09363, 0.7832, 0.6147, -0.09363, -0.03908, 0.4987, 0.8659, -0.5572, 0.4878, 0.672, -0.5191, -0.1802, 0.8355, -0.5607, -0.2997, 0.7719, -0.2054, -0.2576, 0.9442, 0.1882, 0.4251, 0.8854, 0.1882, 0.4251, 0.8854, 0.453, -0.3156, 0.8338, 0.1998, -0.2966, 0.9339, 0.08565, -0.2754, 0.9575, -0.04959, -0.225, 0.9731, 0.453, -0.3156, 0.8338, 0.5051, -0.3921, 0.7689, 0.2931, -0.8782, 0.3781, 0.2931, -0.8782, 0.3781, 0.1998, -0.2966, 0.9339, 0.5726, -0.6511, 0.4982, 0.5726, -0.6511, 0.4982, 0.5726, -0.6511, 0.4982, 0.1348, 0.8211, -0.5546, 0.1348, 0.8211, -0.5546, 0.1348, 0.8211, -0.5546, 0.1326, 0.3014, -0.9442, 0.1326, 0.3014, -0.9442, 0.1326, 0.3014, -0.9442, -0.02659, 0.06623, -0.9974, -0.02659, 0.06623, -0.9974, -0.02659, 0.06623, -0.9974, -0.4844, -0.2821, -0.8281, -0.4844, -0.2821, -0.8281, -0.4844, -0.2821, -0.8281, 0.387, 0.7641, -0.5161, 0.5084, 0.7138, -0.4816, 0.7177, 0.637, -0.2813, 0.588, 0.8086, 0.01989, 0.4798, 0.8577, 0.1848, -0.1929, 0.9542, -0.2288, -0.1929, 0.9542, -0.2288, 0.7982, -0.4182, -0.4335, 0.7982, -0.4182, -0.4335, 0.7982, -0.4182, -0.4335, 0.3664, -0.622, -0.692, 0.3664, -0.622, -0.692, 0.3664, -0.622, -0.692, -0.2976, -0.681, -0.6691, -0.2976, -0.681, -0.6691, -0.2976, -0.681, -0.6691, -0.02583, -0.7046, -0.7092, -0.6785, -0.3594, -0.6406, -0.6785, -0.3594, -0.6406, -0.3338, -0.8721, -0.3578, -0.221, -0.8548, -0.4695, -0.1596, -0.8132, -0.5598, 0.5425, 0.826, 0.1531, 0.4159, 0.6372, -0.6488, 0.7562, 0.6228, 0.2009, 0.2553, 0.5576, 0.7899, -0.2383, 0.7076, 0.6652, -0.2383, 0.7076, 0.6652, 0.2807, 0.6304, 0.7237, 0.2807, 0.6304, 0.7237, -0.3495, 0.8696, 0.3489, 0.4453, 0.8369, 0.3183, 0.3545, 0.7448, 0.5653, 0.7629, -0.02636, 0.646, 0.7629, -0.02636, 0.646, 0.7629, -0.02636, 0.646, 0.9103, 0.391, 0.1357, 0.9103, 0.391, 0.1357, 0.9103, 0.391, 0.1357, 0.8805, 0.317, 0.3524, 0.782, 0.5319, 0.3249, 0.7735, 0.5718, 0.2735, 0.7301, 0.5259, -0.4363, 0.7301, 0.5259, -0.4363, 0.9447, 0.2993, 0.1337, 0.944, 0.2942, 0.1497, 0.03491, 0.01228, 0.9993, -0.5572, 0.4878, 0.672, -0.03908, 0.4987, 0.8659, -0.03192, 0.4971, 0.8671, 0.1638, 0.3625, 0.9175, 0.04788, 0.1061, 0.9932, 0.7793, -0.5595, 0.2823, 0.7793, -0.5595, 0.2823, 0.7793, -0.5595, 0.2823, 0.5084, 0.7138, -0.4816, 0.9423, -0.1348, -0.3065, 0.7177, 0.637, -0.2813, 0.4642, 0.7524, -0.4673, 0.4642, 0.7524, -0.4673, 0.4642, 0.7524, -0.4673, 0.4325, 0.2589, -0.8637, 0.4325, 0.2589, -0.8637, 0.4325, 0.2589, -0.8637, 0.1396, -0.2367, -0.9615, 0.1396, -0.2367, -0.9615, 0.1396, -0.2367, -0.9615, -0.13, -0.4544, -0.8813, -0.13, -0.4544, -0.8813, -0.13, -0.4544, -0.8813, 0.8668, -0.4757, -0.1496, 0.8668, -0.4757, -0.1496, 0.8668, -0.4757, -0.1496, 0.9294, -0.1971, -0.3119, 0.9294, -0.1971, -0.3119, 0.2638, -0.6059, -0.7506, 0.4012, -0.6918, -0.6003, 0.4116, -0.7786, -0.4737, 0.4436, -0.8364, -0.3219, 0.5217, -0.852, -0.0436, 0.4736, -0.7627, -0.4404, 0.4736, -0.7627, -0.4404, 0.4736, -0.7627, -0.4404, -0.09345, -0.4344, -0.8958, -0.6697, -0.5882, -0.4534, 0.4012, -0.6918, -0.6003, 0.2638, -0.6059, -0.7506, 0.02463, -0.5183, -0.8548, 0.2638, -0.6059, -0.7506, 0.8713, -0.08039, -0.4841, 0.02463, -0.5183, -0.8548, -0.613, -0.5361, -0.5804, -0.613, -0.5361, -0.5804, -0.613, -0.5361, -0.5804, 0.02591, -0.8917, -0.4518, 0.02591, -0.8917, -0.4518, 0.02591, -0.8917, -0.4518, -0.3338, -0.8721, -0.3578, -0.8754, -0.1445, -0.4614, -0.5404, -0.8162, -0.2045, 0.4453, 0.8369, 0.3183, -0.1199, 0.9857, 0.1182, -0.1199, 0.9857, 0.1182, 0.4798, 0.8577, 0.1848, 0.7177, 0.637, -0.2813, 0.9967, -0.04497, 0.06741, 0.588, 0.8086, 0.01989, 0.8805, 0.317, 0.3524, 0.3926, 0.04735, 0.9185, 0.782, 0.5319, 0.3249, 0.7562, 0.6228, 0.2009, 0.7301, 0.5259, -0.4363, 0.7735, 0.5718, 0.2735, 0.1866, 0.2833, 0.9407, 0.5772, 0.7243, 0.3771, 0.458, 0.4107, 0.7884, -0.4859, 0.4704, 0.7366, 0.2553, 0.5576, 0.7899, 0.2182, 0.3918, 0.8938, 0.06366, 0.6772, 0.733, 0.06366, 0.6772, 0.733, 0.06366, 0.6772, 0.733, 0.904, -0.2571, 0.3417, 0.904, -0.2571, 0.3417, 0.904, -0.2571, 0.3417, 1.0, 0.0002117, 0.0007696, 1.0, 0.0002117, 0.0007696, 1.0, 0.0002117, 0.0007696, -0.1486, 0.05746, 0.9872, -0.4301, 0.3726, 0.8223, -0.4301, 0.3726, 0.8223, 0.03491, 0.01228, 0.9993, -0.08836, 0.09796, 0.9913, -0.01163, 0.3403, 0.9402, -0.01163, 0.3403, 0.9402, -0.01163, 0.3403, 0.9402, 0.4741, 0.3226, 0.8193, 0.4741, 0.3226, 0.8193, 0.642, -0.4312, 0.634, 0.5051, -0.3921, 0.7689, 0.453, -0.3156, 0.8338, 0.7635, -0.496, 0.4137, 0.2375, -0.9697, 0.05706, 0.5051, -0.3921, 0.7689, 0.642, -0.4312, 0.634, 0.1711, -0.6206, 0.7652, 0.171, -0.6206, 0.7653, 0.74, -0.6703, -0.05637, 0.74, -0.6703, -0.05637, 0.5399, 0.8312, -0.133, 0.5399, 0.8312, -0.133, 0.5399, 0.8312, -0.133, 0.6156, 0.4882, -0.6186, 0.6156, 0.4882, -0.6186, 0.6156, 0.4882, -0.6186, 0.5691, -0.05046, -0.8207, 0.5691, -0.05046, -0.8207, 0.5691, -0.05046, -0.8207, 0.4152, -0.2623, -0.8711, 0.4152, -0.2623, -0.8711, 0.4152, -0.2623, -0.8711, -0.06366, -0.6772, -0.733, -0.06366, -0.6772, -0.733, -0.06366, -0.6772, -0.733, 0.7388, -0.6561, -0.154, 0.7388, -0.6561, -0.154, 0.7388, -0.6561, -0.154, 0.955, -0.2575, 0.147, 0.955, -0.2575, 0.147, 0.955, -0.2575, 0.147, 0.5217, -0.852, -0.0436, 0.3377, -0.8667, 0.367, 0.5523, -0.6549, 0.5158, 0.9938, -0.09921, 0.04941, 0.9938, -0.09921, 0.04941, -0.7803, -0.5316, -0.3294, -0.7803, -0.5316, -0.3294, -0.7803, -0.5316, -0.3294, -0.09218, -0.9913, -0.09434, -0.09218, -0.9913, -0.09434, -0.09218, -0.9913, -0.09434, -0.5404, -0.8162, -0.2045, -0.9709, -0.09127, -0.2215, -0.6441, -0.7536, 0.1315, -0.6223, -0.7805, 0.05978, 0.2193, 0.9572, 0.189, 0.2193, 0.9572, 0.189, 0.2193, 0.9572, 0.189, 0.5605, -0.1444, 0.8155, 0.8805, 0.317, 0.3524, 0.944, 0.2942, 0.1497, 0.13, 0.4544, 0.8813, 0.13, 0.4544, 0.8813, 0.13, 0.4544, 0.8813, 0.3066, 0.7848, 0.5386, 0.3066, 0.7848, 0.5386, 0.3066, 0.7848, 0.5386, 0.9301, -0.0975, -0.3541, 0.9301, -0.0975, -0.3541, 0.9006, -0.04651, 0.4321, 0.458, 0.4107, 0.7884, 0.5772, 0.7243, 0.3771, -0.2376, -0.02418, 0.9711, -0.6216, 0.1576, 0.7673, -0.6216, 0.1576, 0.7673, -0.1486, 0.05746, 0.9872, 0.1212, 0.1108, 0.9864, 0.1212, 0.1108, 0.9864, 0.1212, 0.1108, 0.9864, 0.5974, 0.102, 0.7954, 0.5974, 0.102, 0.7954, 0.5974, 0.102, 0.7954, 0.642, -0.4312, 0.634, 0.6785, 0.3594, 0.6406, 0.1322, 0.2527, 0.9585, 0.3929, -0.3342, 0.8567, 0.9015, -0.2395, 0.3605, 0.7635, -0.496, 0.4137, 0.9015, -0.2395, 0.3605, 0.428, -0.8871, -0.173, 0.7635, -0.496, 0.4137, 0.1711, -0.6206, 0.7652, 0.74, -0.6703, -0.05637, 0.9015, -0.2395, 0.3605, 0.3929, -0.3342, 0.8567, 0.171, -0.6206, 0.7653, 0.1711, -0.6206, 0.7652, 0.3929, -0.3342, 0.8567, 0.1322, 0.2527, 0.9585, 0.2244, -0.002344, 0.9745, -0.5691, 0.05046, 0.8207, 0.2316, -0.2743, 0.9333, 0.4018, -0.6085, 0.6844, 0.2299, -0.6451, 0.7287, 0.2299, -0.6451, 0.7287, 0.74, -0.6703, -0.05637, 0.171, -0.6206, 0.7653, 0.8023, 0.5953, 0.04445, 0.8023, 0.5953, 0.04445, 0.8023, 0.5953, 0.04445, 0.8564, 0.2834, -0.4316, 0.8564, 0.2834, -0.4316, 0.8564, 0.2834, -0.4316, 0.8197, -0.03592, -0.5717, 0.8197, -0.03592, -0.5717, 0.8197, -0.03592, -0.5717, 0.4859, -0.4704, -0.7366, 0.4859, -0.4704, -0.7366, 0.4859, -0.4704, -0.7366, 0.2383, -0.7076, -0.6652, 0.2383, -0.7076, -0.6652, 0.2383, -0.7076, -0.6652, 0.4012, -0.6918, -0.6003, -0.3066, -0.7848, -0.5386, -0.3066, -0.7848, -0.5386, 0.4116, -0.7786, -0.4737, 0.7341, -0.6562, 0.1746, 0.7341, -0.6562, 0.1746, 0.7341, -0.6562, 0.1746, 0.8921, -0.2008, 0.4049, 0.8921, -0.2008, 0.4049, 0.8921, -0.2008, 0.4049, -0.5399, -0.8312, 0.133, 0.3377, -0.8667, 0.367, 0.5217, -0.852, -0.0436, 0.4436, -0.8364, -0.3219, -0.9642, -0.2391, -0.115, -0.9642, -0.2391, -0.115, -0.9642, -0.2391, -0.115, -0.6379, -0.6744, 0.3717, -0.605, -0.7573, 0.2457, -0.6441, -0.7536, 0.1315, -0.6031, -0.7975, -0.01533, -0.6031, -0.7975, -0.01533, -0.6031, -0.7975, -0.01533, 0.3353, -0.8903, 0.3083, 0.3353, -0.8903, 0.3083, 0.3353, -0.8903, 0.3083, 0.5772, 0.7243, 0.3771, 0.1866, 0.2833, 0.9407, 0.1038, 0.2148, 0.9711, 0.6318, 0.6144, 0.4726, 0.458, 0.4107, 0.7884, 0.9006, -0.04651, 0.4321, 0.2316, -0.2743, 0.9333, -0.4152, 0.2623, 0.8711, -0.4152, 0.2623, 0.8711, -0.1396, 0.2367, 0.9615, -0.1396, 0.2367, 0.9615, -0.1396, 0.2367, 0.9615, 0.4844, 0.2821, 0.8281, 0.4844, 0.2821, 0.8281, 0.4844, 0.2821, 0.8281, 0.6697, 0.5882, 0.4534, 0.6697, 0.5882, 0.4534, 0.6697, 0.5882, 0.4534, 0.9447, 0.2993, 0.1337, 0.7301, 0.5259, -0.4363, 0.979, 0.198, 0.04834, -0.5461, -0.4179, 0.726, -0.8713, 0.08039, 0.4841, -0.8713, 0.08039, 0.4841, -0.2376, -0.02418, 0.9711, -0.3577, -0.0951, 0.929, -0.2556, -0.3264, 0.91, -0.4759, -0.4436, 0.7595, -0.2875, -0.0296, 0.9573, -0.2875, -0.0296, 0.9573, -0.2875, -0.0296, 0.9573, 0.444, 0.003036, 0.896, 0.444, 0.003036, 0.896, 0.444, 0.003036, 0.896, 0.8309, -0.007502, 0.5564, 0.8309, -0.007502, 0.5564, 0.8309, -0.007502, 0.5564, 0.4018, -0.6085, 0.6844, 0.812, -0.4183, -0.407, 0.2299, -0.6451, 0.7287, 0.9293, 0.3461, -0.1292, 0.9293, 0.3461, -0.1292, 0.9293, 0.3461, -0.1292, 0.8763, -0.2382, -0.4187, 0.8763, -0.2382, -0.4187, 0.8763, -0.2382, -0.4187, 0.7407, -0.4598, -0.4899, 0.7407, -0.4598, -0.4899, 0.7407, -0.4598, -0.4899, 0.3495, -0.8696, -0.3489, 0.3495, -0.8696, -0.3489, 0.3495, -0.8696, -0.3489, 0.4116, -0.7786, -0.4737, -0.2193, -0.9572, -0.189, -0.2193, -0.9572, -0.189, 0.4436, -0.8364, -0.3219, 0.8039, -0.3476, 0.4827, 0.8039, -0.3476, 0.4827, 0.8039, -0.3476, 0.4827, -0.9352, -0.1581, 0.3168, -0.9352, -0.1581, 0.3168, -0.9352, -0.1581, 0.3168, -0.6379, -0.6744, 0.3717, -0.9709, -0.09127, -0.2215, -0.7548, -0.5444, 0.366, -0.713, -0.4721, 0.5184, -0.713, -0.4721, 0.5184, -0.713, -0.4721, 0.5184, 0.1953, -0.5273, 0.827, 0.1953, -0.5273, 0.827, 0.1953, -0.5273, 0.827, 0.1038, 0.2148, 0.9711, 0.9971, 0.05296, 0.05527, 0.6318, 0.6144, 0.4726, 0.8019, 0.1427, -0.5801, 0.5772, 0.7243, 0.3771, 0.6318, 0.6144, 0.4726, 0.9971, 0.05296, 0.05527, 0.979, 0.198, 0.04834, 0.02659, -0.06623, 0.9974, 0.02659, -0.06623, 0.9974, 0.02659, -0.06623, 0.9974, 0.4229, -0.04949, 0.9048, 0.4229, -0.04949, 0.9048, 0.4229, -0.04949, 0.9048, 0.7186, 0.3474, 0.6025, 0.7186, 0.3474, 0.6025, 0.7186, 0.3474, 0.6025, 0.9006, -0.04651, 0.4321, 0.812, -0.4183, -0.407, 0.4018, -0.6085, 0.6844, 0.2316, -0.2743, 0.9333, -0.7077, -0.3854, 0.5921, -0.9294, 0.1971, 0.3119, -0.5461, -0.4179, 0.726, -0.3051, -0.3596, 0.8818, -0.3051, -0.3596, 0.8818, -0.3051, -0.3596, 0.8818, 0.5431, -0.2408, 0.8044, 0.5431, -0.2408, 0.8044, 0.5431, -0.2408, 0.8044, 0.1322, 0.2527, 0.9585, 0.8753, 0.1445, 0.4614, 0.8753, 0.1445, 0.4614, 0.311, -0.2933, 0.904, 0.2567, -0.1343, 0.9571, 0.2244, -0.002344, 0.9745, 0.9915, 0.1265, 0.0309, 0.9915, 0.1265, 0.0309, 0.9915, 0.1265, 0.0309, 0.9716, -0.1917, -0.1384, 0.9716, -0.1917, -0.1384, 0.9716, -0.1917, -0.1384, 0.6761, -0.6964, -0.2406, 0.6761, -0.6964, -0.2406, 0.6761, -0.6964, -0.2406, 0.1199, -0.9857, -0.1182, 0.1199, -0.9857, -0.1182, 0.1199, -0.9857, -0.1182, 0.9709, 0.09127, 0.2215, 0.5523, -0.6549, 0.5158, 0.2991, -0.5932, 0.7474, 0.311, -0.2933, 0.904, -0.7548, -0.5444, 0.366, -0.9938, 0.09921, -0.0494, -0.7077, -0.3854, 0.5921, 0.9971, 0.05296, 0.05527, 0.1038, 0.2148, 0.9711, 0.1866, 0.2833, 0.9407, 0.2182, 0.3918, 0.8938, 0.7604, -0.05366, 0.6472, 0.944, 0.2942, 0.1497, 0.9447, 0.2993, 0.1337, 0.979, 0.198, 0.04834, -0.1326, -0.3014, 0.9442, -0.1326, -0.3014, 0.9442, -0.1326, -0.3014, 0.9442, 0.609, -0.2758, 0.7437, 0.609, -0.2758, 0.7437, 0.609, -0.2758, 0.7437, 0.8943, 0.1272, 0.429, 0.8943, 0.1272, 0.429, 0.8943, 0.1272, 0.429, 0.2567, -0.1343, 0.9571, -0.4325, -0.2589, 0.8637, -0.4325, -0.2589, 0.8637, 0.2244, -0.002344, 0.9745, 0.9025, -0.4074, 0.1399, 0.9025, -0.4074, 0.1399, 0.9025, -0.4074, 0.1399, 0.7543, -0.6527, 0.07108, 0.7543, -0.6527, 0.07108, 0.7543, -0.6527, 0.07108, 0.1929, -0.9542, 0.2288, 0.1929, -0.9542, 0.2288, 0.1929, -0.9542, 0.2288, 0.2991, -0.5932, 0.7474, 0.5523, -0.6549, 0.5158, 0.3377, -0.8667, 0.367, -0.4642, -0.7524, 0.4673, -0.4642, -0.7524, 0.4673, -0.6156, -0.4882, 0.6186, 0.2567, -0.1343, 0.9571, 0.311, -0.2933, 0.904, 0.2991, -0.5932, 0.7474, -0.1348, -0.8211, 0.5546, -0.1348, -0.8211, 0.5546, -0.1348, -0.8211, 0.5546, 0.04288, -0.5581, 0.8287, 0.04288, -0.5581, 0.8287, 0.04288, -0.5581, 0.8287, 0.4641, -0.5406, 0.7017, 0.4641, -0.5406, 0.7017, 0.4641, -0.5406, 0.7017, 0.8385, -0.2096, 0.503, 0.8385, -0.2096, 0.503, 0.8385, -0.2096, 0.503, 0.5563, -0.7646, 0.3254, 0.5563, -0.7646, 0.3254, 0.5563, -0.7646, 0.3254])] * 3)])

# ---- objects
ob_trunk = bpy.data.objects.new('trunk', me_cylinder)
ob_leaves = bpy.data.objects.new('leaves', me_icosphere_008)

# ---- transforms, parenting, visibility, modifiers, constraints
ob_trunk.location = (0.0, 0.0, 0.0)
ob_trunk.lineart.crease_threshold = 0.0
ob_leaves.location = (-1.443, -0.7057, 4.587)
ob_leaves.rotation_euler = (0.2888, -0.1584, 2.014e-08)
ob_leaves.scale = (1.759, 1.549, 1.672)
ob_leaves.color = (0.8, 0.8, 0.8, 1.0)
ob_leaves.lineart.crease_threshold = 0.0

# ---- collection membership
col_collection_1.objects.link(ob_trunk)
col_collection_1.objects.link(ob_leaves)

# ---- scene / render settings (as saved in the file)
scene.frame_start = 1; scene.frame_end = 250; scene.frame_set(1)
scene.render.engine = 'BLENDER_EEVEE_NEXT'
scene.render.resolution_percentage = 50
scene.render.dither_intensity = 0.0
scene.cycles.use_denoising = False
scene.cycles.samples = 10
scene.cycles.sampling_pattern = 'TABULATED_SOBOL'
scene.cycles.light_sampling_threshold = 0.0
scene.cycles.use_adaptive_sampling = False
scene.cycles.use_light_tree = False
scene.cycles.blur_glossy = 0.0
scene.cycles.pixel_filter_type = 'GAUSSIAN'
scene.cycles.sample_clamp_indirect = 0.0
scene.view_settings.view_transform = 'Standard'
bpy.context.view_layer.update()

# ---- added for rendering (the .blend has no active camera and no usable light): camera, sun
cam_auto = bpy.data.cameras.new('AutoCamera')
cam_auto.lens = 50.0
cam_auto.sensor_width = 36.0
cam_auto.clip_end = 1000.0
ob_auto_camera = bpy.data.objects.new('AutoCamera', cam_auto)
scene.collection.objects.link(ob_auto_camera)
ob_auto_camera.location = (11.3257, -14.1292, 13.1343)
ob_auto_camera.rotation_euler = (1.09748, -7.21219e-08, 0.694738)
scene.camera = ob_auto_camera
light_auto_sun = bpy.data.lights.new('AutoSun', 'SUN')
light_auto_sun.energy = 3.0
light_auto_sun.angle = 0.0523599
ob_auto_sun = bpy.data.objects.new('AutoSun', light_auto_sun)
scene.collection.objects.link(ob_auto_sun)
ob_auto_sun.rotation_euler = (0.872665, 0.174533, 0.523599)
bpy.context.view_layer.update()
